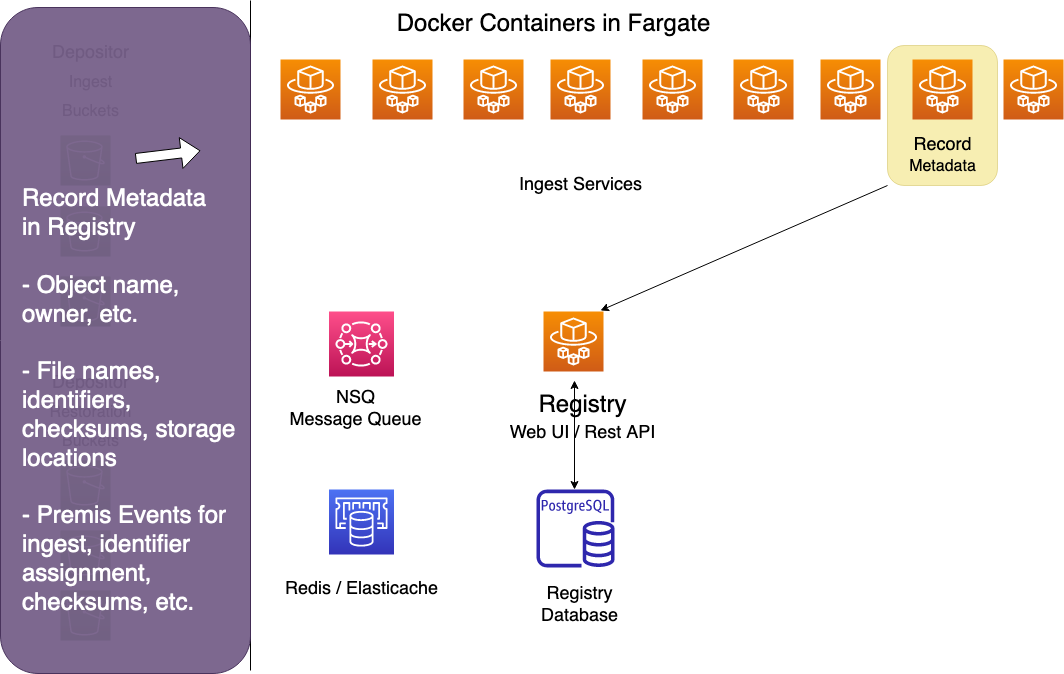

The diagram above was exported from draw.io. Its source (the exported page's mxGraphModel, read from the mxfile embedded in the PNG):
<mxGraphModel dx="929" dy="584" grid="1" gridSize="10" guides="1" tooltips="1" connect="1" arrows="1" fold="1" page="1" pageScale="1" pageWidth="1169" pageHeight="827" math="0" shadow="0">
  <root>
    <mxCell id="0" />
    <mxCell id="1" parent="0" />
    <mxCell id="1xx9XC-xGWI2QZVlYc1V-1" value="" style="sketch=0;points=[[0,0,0],[0.25,0,0],[0.5,0,0],[0.75,0,0],[1,0,0],[0,1,0],[0.25,1,0],[0.5,1,0],[0.75,1,0],[1,1,0],[0,0.25,0],[0,0.5,0],[0,0.75,0],[1,0.25,0],[1,0.5,0],[1,0.75,0]];outlineConnect=0;fontColor=#232F3E;gradientColor=#F78E04;gradientDirection=north;fillColor=#D05C17;strokeColor=#ffffff;dashed=0;verticalLabelPosition=bottom;verticalAlign=top;align=center;html=1;fontSize=12;fontStyle=0;aspect=fixed;shape=mxgraph.aws4.resourceIcon;resIcon=mxgraph.aws4.fargate;" parent="1" vertex="1">
      <mxGeometry x="290" y="129" width="60" height="60" as="geometry" />
    </mxCell>
    <mxCell id="1xx9XC-xGWI2QZVlYc1V-2" value="" style="sketch=0;points=[[0,0,0],[0.25,0,0],[0.5,0,0],[0.75,0,0],[1,0,0],[0,1,0],[0.25,1,0],[0.5,1,0],[0.75,1,0],[1,1,0],[0,0.25,0],[0,0.5,0],[0,0.75,0],[1,0.25,0],[1,0.5,0],[1,0.75,0]];outlineConnect=0;fontColor=#232F3E;gradientColor=#F78E04;gradientDirection=north;fillColor=#D05C17;strokeColor=#ffffff;dashed=0;verticalLabelPosition=bottom;verticalAlign=top;align=center;html=1;fontSize=12;fontStyle=0;aspect=fixed;shape=mxgraph.aws4.resourceIcon;resIcon=mxgraph.aws4.fargate;" parent="1" vertex="1">
      <mxGeometry x="382" y="129" width="60" height="60" as="geometry" />
    </mxCell>
    <mxCell id="1xx9XC-xGWI2QZVlYc1V-3" value="" style="sketch=0;points=[[0,0,0],[0.25,0,0],[0.5,0,0],[0.75,0,0],[1,0,0],[0,1,0],[0.25,1,0],[0.5,1,0],[0.75,1,0],[1,1,0],[0,0.25,0],[0,0.5,0],[0,0.75,0],[1,0.25,0],[1,0.5,0],[1,0.75,0]];outlineConnect=0;fontColor=#232F3E;gradientColor=#F78E04;gradientDirection=north;fillColor=#D05C17;strokeColor=#ffffff;dashed=0;verticalLabelPosition=bottom;verticalAlign=top;align=center;html=1;fontSize=12;fontStyle=0;aspect=fixed;shape=mxgraph.aws4.resourceIcon;resIcon=mxgraph.aws4.fargate;" parent="1" vertex="1">
      <mxGeometry x="473" y="129" width="60" height="60" as="geometry" />
    </mxCell>
    <mxCell id="1xx9XC-xGWI2QZVlYc1V-7" value="&lt;font style=&quot;font-size: 18px&quot;&gt;Ingest Services&lt;/font&gt;" style="text;html=1;resizable=0;autosize=1;align=center;verticalAlign=middle;points=[];fillColor=none;strokeColor=none;rounded=0;" parent="1" vertex="1">
      <mxGeometry x="520" y="245" width="140" height="20" as="geometry" />
    </mxCell>
    <mxCell id="1xx9XC-xGWI2QZVlYc1V-31" value="" style="endArrow=none;html=1;rounded=0;fontSize=18;" parent="1" edge="1">
      <mxGeometry width="50" height="50" relative="1" as="geometry">
        <mxPoint x="260" y="740" as="sourcePoint" />
        <mxPoint x="260" y="70" as="targetPoint" />
      </mxGeometry>
    </mxCell>
    <mxCell id="1xx9XC-xGWI2QZVlYc1V-36" value="&lt;font style=&quot;font-size: 24px&quot;&gt;Docker Containers in Fargate&lt;/font&gt;" style="text;html=1;resizable=0;autosize=1;align=center;verticalAlign=middle;points=[];fillColor=none;strokeColor=none;rounded=0;fontSize=18;" parent="1" vertex="1">
      <mxGeometry x="398" y="79" width="330" height="30" as="geometry" />
    </mxCell>
    <mxCell id="1xx9XC-xGWI2QZVlYc1V-37" value="" style="sketch=0;points=[[0,0,0],[0.25,0,0],[0.5,0,0],[0.75,0,0],[1,0,0],[0,1,0],[0.25,1,0],[0.5,1,0],[0.75,1,0],[1,1,0],[0,0.25,0],[0,0.5,0],[0,0.75,0],[1,0.25,0],[1,0.5,0],[1,0.75,0]];outlineConnect=0;fontColor=#232F3E;gradientColor=#60A337;gradientDirection=north;fillColor=#277116;strokeColor=#ffffff;dashed=0;verticalLabelPosition=bottom;verticalAlign=top;align=center;html=1;fontSize=12;fontStyle=0;aspect=fixed;shape=mxgraph.aws4.resourceIcon;resIcon=mxgraph.aws4.s3;" parent="1" vertex="1">
      <mxGeometry x="70" y="205" width="50" height="50" as="geometry" />
    </mxCell>
    <mxCell id="1xx9XC-xGWI2QZVlYc1V-38" value="" style="sketch=0;points=[[0,0,0],[0.25,0,0],[0.5,0,0],[0.75,0,0],[1,0,0],[0,1,0],[0.25,1,0],[0.5,1,0],[0.75,1,0],[1,1,0],[0,0.25,0],[0,0.5,0],[0,0.75,0],[1,0.25,0],[1,0.5,0],[1,0.75,0]];outlineConnect=0;fontColor=#232F3E;gradientColor=#60A337;gradientDirection=north;fillColor=#277116;strokeColor=#ffffff;dashed=0;verticalLabelPosition=bottom;verticalAlign=top;align=center;html=1;fontSize=12;fontStyle=0;aspect=fixed;shape=mxgraph.aws4.resourceIcon;resIcon=mxgraph.aws4.s3;" parent="1" vertex="1">
      <mxGeometry x="70" y="276" width="50" height="50" as="geometry" />
    </mxCell>
    <mxCell id="1xx9XC-xGWI2QZVlYc1V-39" value="" style="sketch=0;points=[[0,0,0],[0.25,0,0],[0.5,0,0],[0.75,0,0],[1,0,0],[0,1,0],[0.25,1,0],[0.5,1,0],[0.75,1,0],[1,1,0],[0,0.25,0],[0,0.5,0],[0,0.75,0],[1,0.25,0],[1,0.5,0],[1,0.75,0]];outlineConnect=0;fontColor=#232F3E;gradientColor=#60A337;gradientDirection=north;fillColor=#277116;strokeColor=#ffffff;dashed=0;verticalLabelPosition=bottom;verticalAlign=top;align=center;html=1;fontSize=12;fontStyle=0;aspect=fixed;shape=mxgraph.aws4.resourceIcon;resIcon=mxgraph.aws4.s3;" parent="1" vertex="1">
      <mxGeometry x="70" y="346" width="50" height="50" as="geometry" />
    </mxCell>
    <mxCell id="1xx9XC-xGWI2QZVlYc1V-41" value="" style="sketch=0;points=[[0,0,0],[0.25,0,0],[0.5,0,0],[0.75,0,0],[1,0,0],[0,1,0],[0.25,1,0],[0.5,1,0],[0.75,1,0],[1,1,0],[0,0.25,0],[0,0.5,0],[0,0.75,0],[1,0.25,0],[1,0.5,0],[1,0.75,0]];outlineConnect=0;fontColor=#232F3E;gradientColor=#60A337;gradientDirection=north;fillColor=#277116;strokeColor=#ffffff;dashed=0;verticalLabelPosition=bottom;verticalAlign=top;align=center;html=1;fontSize=12;fontStyle=0;aspect=fixed;shape=mxgraph.aws4.resourceIcon;resIcon=mxgraph.aws4.s3;" parent="1" vertex="1">
      <mxGeometry x="70" y="530" width="50" height="50" as="geometry" />
    </mxCell>
    <mxCell id="1xx9XC-xGWI2QZVlYc1V-42" value="" style="sketch=0;points=[[0,0,0],[0.25,0,0],[0.5,0,0],[0.75,0,0],[1,0,0],[0,1,0],[0.25,1,0],[0.5,1,0],[0.75,1,0],[1,1,0],[0,0.25,0],[0,0.5,0],[0,0.75,0],[1,0.25,0],[1,0.5,0],[1,0.75,0]];outlineConnect=0;fontColor=#232F3E;gradientColor=#60A337;gradientDirection=north;fillColor=#277116;strokeColor=#ffffff;dashed=0;verticalLabelPosition=bottom;verticalAlign=top;align=center;html=1;fontSize=12;fontStyle=0;aspect=fixed;shape=mxgraph.aws4.resourceIcon;resIcon=mxgraph.aws4.s3;" parent="1" vertex="1">
      <mxGeometry x="70" y="600" width="50" height="50" as="geometry" />
    </mxCell>
    <mxCell id="1xx9XC-xGWI2QZVlYc1V-43" value="" style="sketch=0;points=[[0,0,0],[0.25,0,0],[0.5,0,0],[0.75,0,0],[1,0,0],[0,1,0],[0.25,1,0],[0.5,1,0],[0.75,1,0],[1,1,0],[0,0.25,0],[0,0.5,0],[0,0.75,0],[1,0.25,0],[1,0.5,0],[1,0.75,0]];outlineConnect=0;fontColor=#232F3E;gradientColor=#60A337;gradientDirection=north;fillColor=#277116;strokeColor=#ffffff;dashed=0;verticalLabelPosition=bottom;verticalAlign=top;align=center;html=1;fontSize=12;fontStyle=0;aspect=fixed;shape=mxgraph.aws4.resourceIcon;resIcon=mxgraph.aws4.s3;" parent="1" vertex="1">
      <mxGeometry x="70" y="660" width="50" height="50" as="geometry" />
    </mxCell>
    <mxCell id="1xx9XC-xGWI2QZVlYc1V-44" value="&lt;div&gt;&lt;font style=&quot;font-size: 18px&quot;&gt;Depositor&lt;/font&gt;&lt;/div&gt;&lt;div&gt;&lt;font size=&quot;3&quot;&gt;Ingest&lt;/font&gt;&lt;/div&gt;&lt;div&gt;&lt;font size=&quot;3&quot;&gt;Buckets&lt;br&gt;&lt;/font&gt;&lt;/div&gt;" style="text;html=1;resizable=0;autosize=1;align=center;verticalAlign=middle;points=[];fillColor=none;strokeColor=none;rounded=0;fontSize=24;" parent="1" vertex="1">
      <mxGeometry x="55" y="100" width="90" height="100" as="geometry" />
    </mxCell>
    <mxCell id="1xx9XC-xGWI2QZVlYc1V-45" value="&lt;div&gt;&lt;font style=&quot;font-size: 18px&quot;&gt;Depositor&lt;/font&gt;&lt;/div&gt;&lt;div&gt;&lt;font size=&quot;3&quot;&gt;Restoration&lt;/font&gt;&lt;/div&gt;&lt;div&gt;&lt;font size=&quot;3&quot;&gt;Buckets&lt;/font&gt;&lt;br&gt;&lt;/div&gt;" style="text;html=1;resizable=0;autosize=1;align=center;verticalAlign=middle;points=[];fillColor=none;strokeColor=none;rounded=0;fontSize=24;" parent="1" vertex="1">
      <mxGeometry x="50" y="430" width="100" height="100" as="geometry" />
    </mxCell>
    <mxCell id="1xx9XC-xGWI2QZVlYc1V-55" value="" style="sketch=0;points=[[0,0,0],[0.25,0,0],[0.5,0,0],[0.75,0,0],[1,0,0],[0,1,0],[0.25,1,0],[0.5,1,0],[0.75,1,0],[1,1,0],[0,0.25,0],[0,0.5,0],[0,0.75,0],[1,0.25,0],[1,0.5,0],[1,0.75,0]];outlineConnect=0;fontColor=#232F3E;gradientColor=#4D72F3;gradientDirection=north;fillColor=#3334B9;strokeColor=#ffffff;dashed=0;verticalLabelPosition=bottom;verticalAlign=top;align=center;html=1;fontSize=12;fontStyle=0;aspect=fixed;shape=mxgraph.aws4.resourceIcon;resIcon=mxgraph.aws4.elasticache;" parent="1" vertex="1">
      <mxGeometry x="338.5" y="559" width="65" height="65" as="geometry" />
    </mxCell>
    <mxCell id="1xx9XC-xGWI2QZVlYc1V-56" value="&lt;div&gt;Redis / Elasticache&lt;/div&gt;" style="text;html=1;resizable=0;autosize=1;align=center;verticalAlign=middle;points=[];fillColor=none;strokeColor=none;rounded=0;fontSize=18;" parent="1" vertex="1">
      <mxGeometry x="286" y="644" width="170" height="30" as="geometry" />
    </mxCell>
    <mxCell id="1xx9XC-xGWI2QZVlYc1V-59" value="" style="sketch=0;points=[[0,0,0],[0.25,0,0],[0.5,0,0],[0.75,0,0],[1,0,0],[0,1,0],[0.25,1,0],[0.5,1,0],[0.75,1,0],[1,1,0],[0,0.25,0],[0,0.5,0],[0,0.75,0],[1,0.25,0],[1,0.5,0],[1,0.75,0]];outlineConnect=0;fontColor=#232F3E;gradientColor=#FF4F8B;gradientDirection=north;fillColor=#BC1356;strokeColor=#ffffff;dashed=0;verticalLabelPosition=bottom;verticalAlign=top;align=center;html=1;fontSize=12;fontStyle=0;aspect=fixed;shape=mxgraph.aws4.resourceIcon;resIcon=mxgraph.aws4.mq;" parent="1" vertex="1">
      <mxGeometry x="338.5" y="381" width="65" height="65" as="geometry" />
    </mxCell>
    <mxCell id="1xx9XC-xGWI2QZVlYc1V-60" value="&lt;div&gt;NSQ &lt;br&gt;&lt;/div&gt;&lt;div&gt;Message Queue&lt;/div&gt;" style="text;html=1;resizable=0;autosize=1;align=center;verticalAlign=middle;points=[];fillColor=none;strokeColor=none;rounded=0;fontSize=18;" parent="1" vertex="1">
      <mxGeometry x="290" y="454" width="150" height="50" as="geometry" />
    </mxCell>
    <mxCell id="XqkVWUN9ewnj_xi6XPv4-1" value="" style="rounded=1;whiteSpace=wrap;html=1;opacity=95;fillColor=#76608a;fontColor=#ffffff;strokeColor=#432D57;" parent="1" vertex="1">
      <mxGeometry x="10" y="77" width="250" height="666" as="geometry" />
    </mxCell>
    <mxCell id="XqkVWUN9ewnj_xi6XPv4-2" value="" style="rounded=1;whiteSpace=wrap;html=1;fillColor=#e3c800;strokeColor=#B09500;opacity=30;fontColor=#000000;" parent="1" vertex="1">
      <mxGeometry x="897" y="115" width="110" height="140" as="geometry" />
    </mxCell>
    <mxCell id="XqkVWUN9ewnj_xi6XPv4-4" value="" style="shape=flexArrow;endArrow=classic;html=1;rounded=0;fontSize=36;fontColor=#FFFFFF;entryX=0.8;entryY=0.215;entryDx=0;entryDy=0;entryPerimeter=0;fillColor=default;" parent="1" target="XqkVWUN9ewnj_xi6XPv4-1" edge="1">
      <mxGeometry width="50" height="50" relative="1" as="geometry">
        <mxPoint x="145" y="228" as="sourcePoint" />
        <mxPoint x="195" y="178" as="targetPoint" />
      </mxGeometry>
    </mxCell>
    <mxCell id="XqkVWUN9ewnj_xi6XPv4-5" value="" style="sketch=0;points=[[0,0,0],[0.25,0,0],[0.5,0,0],[0.75,0,0],[1,0,0],[0,1,0],[0.25,1,0],[0.5,1,0],[0.75,1,0],[1,1,0],[0,0.25,0],[0,0.5,0],[0,0.75,0],[1,0.25,0],[1,0.5,0],[1,0.75,0]];outlineConnect=0;fontColor=#232F3E;gradientColor=#F78E04;gradientDirection=north;fillColor=#D05C17;strokeColor=#ffffff;dashed=0;verticalLabelPosition=bottom;verticalAlign=top;align=center;html=1;fontSize=12;fontStyle=0;aspect=fixed;shape=mxgraph.aws4.resourceIcon;resIcon=mxgraph.aws4.fargate;" parent="1" vertex="1">
      <mxGeometry x="560" y="129" width="60" height="60" as="geometry" />
    </mxCell>
    <mxCell id="XqkVWUN9ewnj_xi6XPv4-6" value="" style="sketch=0;points=[[0,0,0],[0.25,0,0],[0.5,0,0],[0.75,0,0],[1,0,0],[0,1,0],[0.25,1,0],[0.5,1,0],[0.75,1,0],[1,1,0],[0,0.25,0],[0,0.5,0],[0,0.75,0],[1,0.25,0],[1,0.5,0],[1,0.75,0]];outlineConnect=0;fontColor=#232F3E;gradientColor=#F78E04;gradientDirection=north;fillColor=#D05C17;strokeColor=#ffffff;dashed=0;verticalLabelPosition=bottom;verticalAlign=top;align=center;html=1;fontSize=12;fontStyle=0;aspect=fixed;shape=mxgraph.aws4.resourceIcon;resIcon=mxgraph.aws4.fargate;" parent="1" vertex="1">
      <mxGeometry x="652" y="129" width="60" height="60" as="geometry" />
    </mxCell>
    <mxCell id="XqkVWUN9ewnj_xi6XPv4-7" value="" style="sketch=0;points=[[0,0,0],[0.25,0,0],[0.5,0,0],[0.75,0,0],[1,0,0],[0,1,0],[0.25,1,0],[0.5,1,0],[0.75,1,0],[1,1,0],[0,0.25,0],[0,0.5,0],[0,0.75,0],[1,0.25,0],[1,0.5,0],[1,0.75,0]];outlineConnect=0;fontColor=#232F3E;gradientColor=#F78E04;gradientDirection=north;fillColor=#D05C17;strokeColor=#ffffff;dashed=0;verticalLabelPosition=bottom;verticalAlign=top;align=center;html=1;fontSize=12;fontStyle=0;aspect=fixed;shape=mxgraph.aws4.resourceIcon;resIcon=mxgraph.aws4.fargate;" parent="1" vertex="1">
      <mxGeometry x="743" y="129" width="60" height="60" as="geometry" />
    </mxCell>
    <mxCell id="XqkVWUN9ewnj_xi6XPv4-8" value="" style="sketch=0;points=[[0,0,0],[0.25,0,0],[0.5,0,0],[0.75,0,0],[1,0,0],[0,1,0],[0.25,1,0],[0.5,1,0],[0.75,1,0],[1,1,0],[0,0.25,0],[0,0.5,0],[0,0.75,0],[1,0.25,0],[1,0.5,0],[1,0.75,0]];outlineConnect=0;fontColor=#232F3E;gradientColor=#F78E04;gradientDirection=north;fillColor=#D05C17;strokeColor=#ffffff;dashed=0;verticalLabelPosition=bottom;verticalAlign=top;align=center;html=1;fontSize=12;fontStyle=0;aspect=fixed;shape=mxgraph.aws4.resourceIcon;resIcon=mxgraph.aws4.fargate;" parent="1" vertex="1">
      <mxGeometry x="830" y="129" width="60" height="60" as="geometry" />
    </mxCell>
    <mxCell id="XqkVWUN9ewnj_xi6XPv4-9" value="" style="sketch=0;points=[[0,0,0],[0.25,0,0],[0.5,0,0],[0.75,0,0],[1,0,0],[0,1,0],[0.25,1,0],[0.5,1,0],[0.75,1,0],[1,1,0],[0,0.25,0],[0,0.5,0],[0,0.75,0],[1,0.25,0],[1,0.5,0],[1,0.75,0]];outlineConnect=0;fontColor=#232F3E;gradientColor=#F78E04;gradientDirection=north;fillColor=#D05C17;strokeColor=#ffffff;dashed=0;verticalLabelPosition=bottom;verticalAlign=top;align=center;html=1;fontSize=12;fontStyle=0;aspect=fixed;shape=mxgraph.aws4.resourceIcon;resIcon=mxgraph.aws4.fargate;" parent="1" vertex="1">
      <mxGeometry x="922" y="129" width="60" height="60" as="geometry" />
    </mxCell>
    <mxCell id="XqkVWUN9ewnj_xi6XPv4-10" value="" style="sketch=0;points=[[0,0,0],[0.25,0,0],[0.5,0,0],[0.75,0,0],[1,0,0],[0,1,0],[0.25,1,0],[0.5,1,0],[0.75,1,0],[1,1,0],[0,0.25,0],[0,0.5,0],[0,0.75,0],[1,0.25,0],[1,0.5,0],[1,0.75,0]];outlineConnect=0;fontColor=#232F3E;gradientColor=#F78E04;gradientDirection=north;fillColor=#D05C17;strokeColor=#ffffff;dashed=0;verticalLabelPosition=bottom;verticalAlign=top;align=center;html=1;fontSize=12;fontStyle=0;aspect=fixed;shape=mxgraph.aws4.resourceIcon;resIcon=mxgraph.aws4.fargate;" parent="1" vertex="1">
      <mxGeometry x="1013" y="129" width="60" height="60" as="geometry" />
    </mxCell>
    <mxCell id="XqkVWUN9ewnj_xi6XPv4-12" value="&lt;div&gt;&lt;font style=&quot;font-size: 18px&quot;&gt;Record&lt;/font&gt;&lt;/div&gt;&lt;div&gt;&lt;font size=&quot;3&quot;&gt;Metadata&lt;/font&gt;&lt;br&gt;&lt;/div&gt;" style="text;html=1;resizable=0;autosize=1;align=center;verticalAlign=middle;points=[];fillColor=none;strokeColor=none;rounded=0;" parent="1" vertex="1">
      <mxGeometry x="912" y="205" width="80" height="40" as="geometry" />
    </mxCell>
    <mxCell id="XqkVWUN9ewnj_xi6XPv4-14" value="&lt;div&gt;&lt;font style=&quot;font-size: 24px&quot; color=&quot;#FFFFFF&quot;&gt;Record Metadata&lt;/font&gt;&lt;/div&gt;&lt;div&gt;&lt;font style=&quot;font-size: 24px&quot; color=&quot;#FFFFFF&quot;&gt;in Registry&lt;/font&gt;&lt;/div&gt;&lt;div&gt;&lt;font style=&quot;font-size: 24px&quot; color=&quot;#FFFFFF&quot;&gt;&lt;br&gt;&lt;/font&gt;&lt;/div&gt;&lt;div&gt;&lt;font style=&quot;font-size: 24px&quot; color=&quot;#FFFFFF&quot;&gt;- Object name,&lt;/font&gt;&lt;/div&gt;&lt;div&gt;&lt;font style=&quot;font-size: 24px&quot; color=&quot;#FFFFFF&quot;&gt;owner, etc.&lt;/font&gt;&lt;/div&gt;&lt;div&gt;&lt;font style=&quot;font-size: 24px&quot; color=&quot;#FFFFFF&quot;&gt;&lt;br&gt;&lt;/font&gt;&lt;/div&gt;&lt;div&gt;&lt;font style=&quot;font-size: 24px&quot; color=&quot;#FFFFFF&quot;&gt;- File names, &lt;br&gt;&lt;/font&gt;&lt;/div&gt;&lt;div&gt;&lt;font style=&quot;font-size: 24px&quot; color=&quot;#FFFFFF&quot;&gt;identifiers, &lt;br&gt;&lt;/font&gt;&lt;/div&gt;&lt;div&gt;&lt;font style=&quot;font-size: 24px&quot; color=&quot;#FFFFFF&quot;&gt;checksums, storage&lt;/font&gt;&lt;/div&gt;&lt;div&gt;&lt;font style=&quot;font-size: 24px&quot; color=&quot;#FFFFFF&quot;&gt;locations&lt;br&gt;&lt;/font&gt;&lt;/div&gt;&lt;div&gt;&lt;font style=&quot;font-size: 24px&quot; color=&quot;#FFFFFF&quot;&gt;&lt;br&gt;&lt;/font&gt;&lt;/div&gt;&lt;div&gt;&lt;font style=&quot;font-size: 24px&quot; color=&quot;#FFFFFF&quot;&gt;- Premis Events for&lt;/font&gt;&lt;/div&gt;&lt;div&gt;&lt;font style=&quot;font-size: 24px&quot; color=&quot;#FFFFFF&quot;&gt;ingest, identifier &lt;br&gt;&lt;/font&gt;&lt;/div&gt;&lt;div&gt;&lt;font style=&quot;font-size: 24px&quot; color=&quot;#FFFFFF&quot;&gt;assignment, &lt;br&gt;&lt;/font&gt;&lt;/div&gt;&lt;div&gt;&lt;font style=&quot;font-size: 24px&quot; color=&quot;#FFFFFF&quot;&gt;checksums, etc.&lt;br&gt;&lt;/font&gt;&lt;/div&gt;" style="text;html=1;resizable=0;autosize=1;align=left;verticalAlign=middle;points=[];fillColor=none;strokeColor=none;rounded=0;" parent="1" vertex="1">
      <mxGeometry x="30" y="341" width="230" height="260" as="geometry" />
    </mxCell>
    <mxCell id="XqkVWUN9ewnj_xi6XPv4-29" value="" style="sketch=0;points=[[0,0,0],[0.25,0,0],[0.5,0,0],[0.75,0,0],[1,0,0],[0,1,0],[0.25,1,0],[0.5,1,0],[0.75,1,0],[1,1,0],[0,0.25,0],[0,0.5,0],[0,0.75,0],[1,0.25,0],[1,0.5,0],[1,0.75,0]];outlineConnect=0;fontColor=#232F3E;gradientColor=#F78E04;gradientDirection=north;fillColor=#D05C17;strokeColor=#ffffff;dashed=0;verticalLabelPosition=bottom;verticalAlign=top;align=center;html=1;fontSize=12;fontStyle=0;aspect=fixed;shape=mxgraph.aws4.resourceIcon;resIcon=mxgraph.aws4.fargate;" parent="1" vertex="1">
      <mxGeometry x="553" y="381" width="60" height="60" as="geometry" />
    </mxCell>
    <mxCell id="XqkVWUN9ewnj_xi6XPv4-30" value="&lt;font style=&quot;font-size: 24px&quot;&gt;Registry&lt;/font&gt;" style="text;html=1;resizable=0;autosize=1;align=center;verticalAlign=middle;points=[];fillColor=none;strokeColor=none;rounded=0;fontSize=18;" parent="1" vertex="1">
      <mxGeometry x="542" y="460" width="100" height="30" as="geometry" />
    </mxCell>
    <mxCell id="XqkVWUN9ewnj_xi6XPv4-31" value="&lt;font style=&quot;font-size: 18px&quot;&gt;Web UI / Rest API&lt;/font&gt;" style="text;html=1;resizable=0;autosize=1;align=center;verticalAlign=middle;points=[];fillColor=none;strokeColor=none;rounded=0;fontSize=24;" parent="1" vertex="1">
      <mxGeometry x="512" y="481" width="160" height="40" as="geometry" />
    </mxCell>
    <mxCell id="XqkVWUN9ewnj_xi6XPv4-32" value="" style="sketch=0;outlineConnect=0;fontColor=#232F3E;gradientColor=none;fillColor=#2E27AD;strokeColor=none;dashed=0;verticalLabelPosition=bottom;verticalAlign=top;align=center;html=1;fontSize=12;fontStyle=0;aspect=fixed;pointerEvents=1;shape=mxgraph.aws4.rds_postgresql_instance;" parent="1" vertex="1">
      <mxGeometry x="546" y="559" width="78" height="78" as="geometry" />
    </mxCell>
    <mxCell id="XqkVWUN9ewnj_xi6XPv4-33" value="&lt;div&gt;&lt;font style=&quot;font-size: 18px&quot;&gt;Registry &lt;br&gt;&lt;/font&gt;&lt;/div&gt;&lt;div&gt;&lt;font style=&quot;font-size: 18px&quot;&gt;Database&lt;/font&gt;&lt;/div&gt;" style="text;html=1;resizable=0;autosize=1;align=center;verticalAlign=middle;points=[];fillColor=none;strokeColor=none;rounded=0;fontSize=18;" parent="1" vertex="1">
      <mxGeometry x="544" y="650" width="90" height="50" as="geometry" />
    </mxCell>
    <mxCell id="XqkVWUN9ewnj_xi6XPv4-35" value="" style="endArrow=classic;html=1;rounded=0;fontSize=18;fontColor=#FFFFFF;fillColor=default;exitX=0;exitY=1;exitDx=0;exitDy=0;" parent="1" source="XqkVWUN9ewnj_xi6XPv4-2" edge="1">
      <mxGeometry width="50" height="50" relative="1" as="geometry">
        <mxPoint x="560" y="430" as="sourcePoint" />
        <mxPoint x="610" y="380" as="targetPoint" />
      </mxGeometry>
    </mxCell>
    <mxCell id="XqkVWUN9ewnj_xi6XPv4-36" value="" style="endArrow=classic;startArrow=classic;html=1;rounded=0;fontSize=18;fontColor=#FFFFFF;fillColor=default;" parent="1" edge="1">
      <mxGeometry width="50" height="50" relative="1" as="geometry">
        <mxPoint x="584" y="559" as="sourcePoint" />
        <mxPoint x="584" y="450" as="targetPoint" />
      </mxGeometry>
    </mxCell>
  </root>
</mxGraphModel>